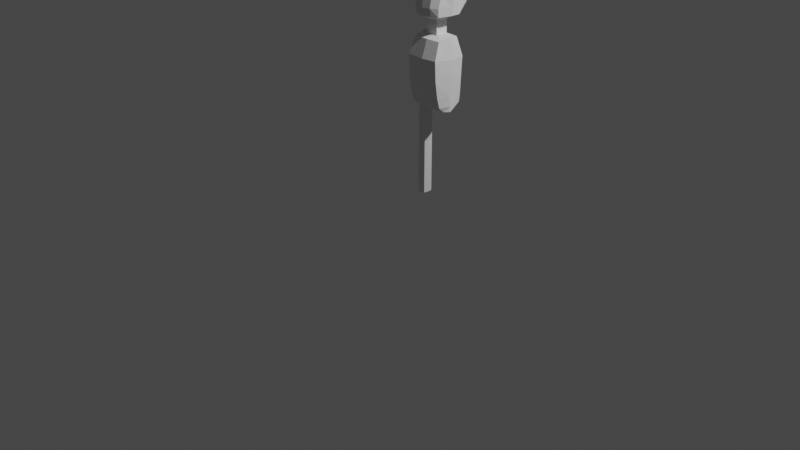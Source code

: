 # Source: Player-1.blend  (saved by Blender 2.90.8; exported with 4.5.12 LTS)
import bpy
from mathutils import Matrix  # noqa: F401  (used for matrix-valued properties, if any)

bpy.ops.wm.read_factory_settings(use_empty=True)
scene = bpy.context.scene
scene.name = 'Scene'

# ---- collections
col_collection = bpy.data.collections.new('Collection'); scene.collection.children.link(col_collection)
col_collection_1 = bpy.data.collections.new('Collection 1'); col_collection.children.link(col_collection_1)

# ---- world
world_world = bpy.data.worlds.new('World'); scene.world = world_world
world_world.use_nodes = True; world_world.node_tree.nodes.clear()
_N = world_world.node_tree.nodes; _L = world_world.node_tree.links
n0 = _N.new('ShaderNodeOutputWorld'); n0.name = 'World Output'; n0.location = (300, 300)
n1 = _N.new('ShaderNodeBackground'); n1.name = 'Background'; n1.location = (10, 300)
n1.inputs[0].default_value = (0.05088, 0.05088, 0.05088, 1.0)
_L.new(n1.outputs[0], n0.inputs[0])
n0.is_active_output = True
world_world.color = (0.05088, 0.05088, 0.05088)
world_world.use_sun_shadow = False
world_world.sun_shadow_jitter_overblur = 0.0

# ---- cameras
cam_camera = bpy.data.cameras.new('Camera')
cam_camera.clip_end = 100.0
cam_camera.ortho_scale = 7.314

# ---- lights
light_light = bpy.data.lights.new('Light', 'POINT')
light_light.transmission_factor = 0.0
light_light.energy = 1000.0
light_light.shadow_soft_size = 0.1
light_light.shadow_maximum_resolution = 0.006
light_light.use_absolute_resolution = True

# ---- meshes
me_cube_002 = bpy.data.meshes.new('Cube.002')
me_cube_002.from_pydata([(-0.04681, -0.1252, -0.1857), (-0.04681, -0.05114, 0.1), (-0.04681, 0.1405, -0.1525), (-0.04681, 0.06498, 0.1), (0.112, -0.1252, -0.1857), (0.112, -0.05114, 0.1), (0.112, 0.1391, -0.1525), (0.112, 0.06498, 0.1), (-0.04681, -0.1, 0.007762), (-0.04681, 0.1291, -0.006227), (0.112, 0.1293, -0.006227), (0.112, -0.1, 0.007762), (0.04161, 0.1391, -0.1525), (0.04161, 0.05987, 0.1), (0.04161, -0.1412, -0.1857), (0.04161, -0.06713, 0.1), (0.04161, -0.116, 0.007762), (0.04161, 0.1291, -0.006227), (-0.06109, 0.0, -0.1542), (-0.06109, 0.0, 0.1), (0.1263, 0.0, -0.1542), (0.1263, 0.0, 0.1109), (0.1263, 0.0, 0.007762), (-0.06109, 0.0, 0.007762), (0.04161, 0.0, 0.1168), (-0.04684, -0.1145, -1.225), (0.04158, -0.1305, -1.225), (0.112, -0.1145, -1.225)], [(26, 27), (25, 26)], [(23, 19, 3, 9), (17, 13, 7, 10), (22, 21, 5, 11), (16, 15, 1, 8), (24, 19, 1, 15), (14, 16, 8, 0), (20, 22, 11, 4), (12, 17, 10, 6), (18, 23, 9, 2), (2, 9, 17, 12), (4, 11, 16, 14), (21, 24, 15, 5), (11, 5, 15, 16), (9, 3, 13, 17), (7, 13, 24, 21), (0, 8, 23, 18), (6, 10, 22, 20), (13, 3, 19, 24), (10, 7, 21, 22), (8, 1, 19, 23), (3, 13, 7), (14, 0, 18), (20, 14, 18), (18, 12, 20), (20, 4, 14), (12, 18, 2), (12, 6, 20)])
_uv = me_cube_002.uv_layers.new(name='UVMap')
_uv.uv.foreach_set('vector', [0.5097, 0.125, 0.625, 0.125, 0.625, 0.25, 0.5097, 0.25, 0.5097, 0.375, 0.625, 0.375, 0.625, 0.5, 0.5097, 0.5, 0.5097, 0.625, 0.625, 0.625, 0.625, 0.75, 0.5097, 0.75, 0.5097, 0.875, 0.625, 0.875, 0.625, 1.0, 0.5097, 1.0, 0.75, 0.625, 0.875, 0.625, 0.875, 0.75, 0.75, 0.75, 0.375, 0.875, 0.5097, 0.875, 0.5097, 1.0, 0.375, 1.0, 0.375, 0.625, 0.5097, 0.625, 0.5097, 0.75, 0.375, 0.75, 0.375, 0.375, 0.5097, 0.375, 0.5097, 0.5, 0.375, 0.5, 0.375, 0.125, 0.5097, 0.125, 0.5097, 0.25, 0.375, 0.25, 0.375, 0.25, 0.5097, 0.25, 0.5097, 0.375, 0.375, 0.375, 0.375, 0.75, 0.5097, 0.75, 0.5097, 0.875, 0.375, 0.875, 0.625, 0.625, 0.75, 0.625, 0.75, 0.75, 0.625, 0.75, 0.5097, 0.75, 0.625, 0.75, 0.625, 0.875, 0.5097, 0.875, 0.5097, 0.25, 0.625, 0.25, 0.625, 0.375, 0.5097, 0.375, 0.625, 0.5, 0.75, 0.5, 0.75, 0.625, 0.625, 0.625, 0.375, 0.0, 0.5097, 0.0, 0.5097, 0.125, 0.375, 0.125, 0.375, 0.5, 0.5097, 0.5, 0.5097, 0.625, 0.375, 0.625, 0.75, 0.5, 0.875, 0.5, 0.875, 0.625, 0.75, 0.625, 0.5097, 0.5, 0.625, 0.5, 0.625, 0.625, 0.5097, 0.625, 0.5097, 0.0, 0.625, 0.0, 0.625, 0.125, 0.5097, 0.125, 0.625, 0.25, 0.625, 0.375, 0.625, 0.5, 0.0, 0.0, 0.0, 0.0, 0.0, 0.0, 0.0, 0.0, 0.0, 0.0, 0.0, 0.0, 0.0, 0.0, 0.0, 0.0, 0.0, 0.0, 0.0, 0.0, 0.0, 0.0, 0.0, 0.0, 0.0, 0.0, 0.0, 0.0, 0.0, 0.0, 0.0, 0.0, 0.0, 0.0, 0.0, 0.0])
me_cube_002.use_remesh_fix_poles = True
me_cube_002.use_remesh_preserve_attributes = False
me_cube_002.use_mirror_vertex_groups = False
me_cube_002.update()
me_cube_003 = bpy.data.meshes.new('Cube.003')
me_cube_003.from_pydata([(-0.04681, -0.1, -0.1), (-0.04681, -0.1, 0.1), (-0.04681, 0.112, -0.1), (-0.04681, 0.1, 0.1), (0.1, -0.1, -0.1), (0.1, -0.1, 0.1), (0.1, 0.1, -0.1), (0.1, 0.1, 0.1), (-0.04681, -0.1, 0.007762), (-0.04681, 0.112, 0.007762), (0.1, 0.1, 0.007762), (0.1, -0.1, 0.007762), (0.02659, 0.1, -0.1), (0.02659, 0.112, 0.1), (0.02659, -0.116, -0.1), (0.02659, -0.116, 0.1), (0.02659, -0.116, 0.007762), (0.02659, 0.112, 0.007762), (-0.06109, 0.0, -0.1), (-0.06109, 0.0, 0.1), (0.1143, 0.0, -0.1), (0.1143, 0.0, 0.1), (0.1143, 0.0, 0.007762), (-0.06109, 0.0, 0.007762), (0.02659, 0.0, 0.1168), (0.02659, 0.0, -0.115)], [], [(23, 19, 3, 9), (17, 13, 7, 10), (22, 21, 5, 11), (16, 15, 1, 8), (25, 20, 4, 14), (24, 19, 1, 15), (14, 16, 8, 0), (20, 22, 11, 4), (12, 17, 10, 6), (18, 23, 9, 2), (2, 9, 17, 12), (4, 11, 16, 14), (21, 24, 15, 5), (18, 25, 14, 0), (11, 5, 15, 16), (9, 3, 13, 17), (2, 12, 25, 18), (7, 13, 24, 21), (0, 8, 23, 18), (6, 10, 22, 20), (13, 3, 19, 24), (12, 6, 20, 25), (10, 7, 21, 22), (8, 1, 19, 23)])
_uv = me_cube_003.uv_layers.new(name='UVMap')
_uv.uv.foreach_set('vector', [0.5097, 0.125, 0.625, 0.125, 0.625, 0.25, 0.5097, 0.25, 0.5097, 0.375, 0.625, 0.375, 0.625, 0.5, 0.5097, 0.5, 0.5097, 0.625, 0.625, 0.625, 0.625, 0.75, 0.5097, 0.75, 0.5097, 0.875, 0.625, 0.875, 0.625, 1.0, 0.5097, 1.0, 0.25, 0.625, 0.375, 0.625, 0.375, 0.75, 0.25, 0.75, 0.75, 0.625, 0.875, 0.625, 0.875, 0.75, 0.75, 0.75, 0.375, 0.875, 0.5097, 0.875, 0.5097, 1.0, 0.375, 1.0, 0.375, 0.625, 0.5097, 0.625, 0.5097, 0.75, 0.375, 0.75, 0.375, 0.375, 0.5097, 0.375, 0.5097, 0.5, 0.375, 0.5, 0.375, 0.125, 0.5097, 0.125, 0.5097, 0.25, 0.375, 0.25, 0.375, 0.25, 0.5097, 0.25, 0.5097, 0.375, 0.375, 0.375, 0.375, 0.75, 0.5097, 0.75, 0.5097, 0.875, 0.375, 0.875, 0.625, 0.625, 0.75, 0.625, 0.75, 0.75, 0.625, 0.75, 0.125, 0.625, 0.25, 0.625, 0.25, 0.75, 0.125, 0.75, 0.5097, 0.75, 0.625, 0.75, 0.625, 0.875, 0.5097, 0.875, 0.5097, 0.25, 0.625, 0.25, 0.625, 0.375, 0.5097, 0.375, 0.125, 0.5, 0.25, 0.5, 0.25, 0.625, 0.125, 0.625, 0.625, 0.5, 0.75, 0.5, 0.75, 0.625, 0.625, 0.625, 0.375, 0.0, 0.5097, 0.0, 0.5097, 0.125, 0.375, 0.125, 0.375, 0.5, 0.5097, 0.5, 0.5097, 0.625, 0.375, 0.625, 0.75, 0.5, 0.875, 0.5, 0.875, 0.625, 0.75, 0.625, 0.25, 0.5, 0.375, 0.5, 0.375, 0.625, 0.25, 0.625, 0.5097, 0.5, 0.625, 0.5, 0.625, 0.625, 0.5097, 0.625, 0.5097, 0.0, 0.625, 0.0, 0.625, 0.125, 0.5097, 0.125])
me_cube_003.use_remesh_fix_poles = True
me_cube_003.use_remesh_preserve_attributes = False
me_cube_003.use_mirror_vertex_groups = False
me_cube_003.update()
me_cube_004 = bpy.data.meshes.new('Cube.004')
me_cube_004.from_pydata([(-0.04681, -0.1, -0.1), (-0.04681, -0.1, 0.1), (-0.04681, 0.112, -0.1), (-0.04681, 0.1, 0.1), (0.1, -0.1, -0.1), (0.1, -0.1, 0.1), (0.1, 0.1, -0.1), (0.1, 0.1, 0.1), (-0.04681, -0.1, 0.007762), (-0.04681, 0.112, 0.007762), (0.1, 0.1, 0.007762), (0.1, -0.1, 0.007762), (0.02659, 0.1, -0.1), (0.02659, 0.112, 0.1), (0.02659, -0.116, -0.1), (0.02659, -0.116, 0.1), (0.02659, -0.116, 0.007762), (0.02659, 0.112, 0.007762), (-0.06109, 0.0, -0.1), (-0.06109, 0.0, 0.1), (0.1143, 0.0, -0.1), (0.1143, 0.0, 0.1), (0.1143, 0.0, 0.007762), (-0.06109, 0.0, 0.007762), (0.02659, 0.0, 0.1168), (0.02659, 0.0, -0.115)], [], [(23, 19, 3, 9), (17, 13, 7, 10), (22, 21, 5, 11), (16, 15, 1, 8), (25, 20, 4, 14), (24, 19, 1, 15), (14, 16, 8, 0), (20, 22, 11, 4), (12, 17, 10, 6), (18, 23, 9, 2), (2, 9, 17, 12), (4, 11, 16, 14), (21, 24, 15, 5), (18, 25, 14, 0), (11, 5, 15, 16), (9, 3, 13, 17), (2, 12, 25, 18), (7, 13, 24, 21), (0, 8, 23, 18), (6, 10, 22, 20), (13, 3, 19, 24), (12, 6, 20, 25), (10, 7, 21, 22), (8, 1, 19, 23)])
_uv = me_cube_004.uv_layers.new(name='UVMap')
_uv.uv.foreach_set('vector', [0.5097, 0.125, 0.625, 0.125, 0.625, 0.25, 0.5097, 0.25, 0.5097, 0.375, 0.625, 0.375, 0.625, 0.5, 0.5097, 0.5, 0.5097, 0.625, 0.625, 0.625, 0.625, 0.75, 0.5097, 0.75, 0.5097, 0.875, 0.625, 0.875, 0.625, 1.0, 0.5097, 1.0, 0.25, 0.625, 0.375, 0.625, 0.375, 0.75, 0.25, 0.75, 0.75, 0.625, 0.875, 0.625, 0.875, 0.75, 0.75, 0.75, 0.375, 0.875, 0.5097, 0.875, 0.5097, 1.0, 0.375, 1.0, 0.375, 0.625, 0.5097, 0.625, 0.5097, 0.75, 0.375, 0.75, 0.375, 0.375, 0.5097, 0.375, 0.5097, 0.5, 0.375, 0.5, 0.375, 0.125, 0.5097, 0.125, 0.5097, 0.25, 0.375, 0.25, 0.375, 0.25, 0.5097, 0.25, 0.5097, 0.375, 0.375, 0.375, 0.375, 0.75, 0.5097, 0.75, 0.5097, 0.875, 0.375, 0.875, 0.625, 0.625, 0.75, 0.625, 0.75, 0.75, 0.625, 0.75, 0.125, 0.625, 0.25, 0.625, 0.25, 0.75, 0.125, 0.75, 0.5097, 0.75, 0.625, 0.75, 0.625, 0.875, 0.5097, 0.875, 0.5097, 0.25, 0.625, 0.25, 0.625, 0.375, 0.5097, 0.375, 0.125, 0.5, 0.25, 0.5, 0.25, 0.625, 0.125, 0.625, 0.625, 0.5, 0.75, 0.5, 0.75, 0.625, 0.625, 0.625, 0.375, 0.0, 0.5097, 0.0, 0.5097, 0.125, 0.375, 0.125, 0.375, 0.5, 0.5097, 0.5, 0.5097, 0.625, 0.375, 0.625, 0.75, 0.5, 0.875, 0.5, 0.875, 0.625, 0.75, 0.625, 0.25, 0.5, 0.375, 0.5, 0.375, 0.625, 0.25, 0.625, 0.5097, 0.5, 0.625, 0.5, 0.625, 0.625, 0.5097, 0.625, 0.5097, 0.0, 0.625, 0.0, 0.625, 0.125, 0.5097, 0.125])
me_cube_004.use_remesh_fix_poles = True
me_cube_004.use_remesh_preserve_attributes = False
me_cube_004.use_mirror_vertex_groups = False
me_cube_004.update()
me_cube_005 = bpy.data.meshes.new('Cube.005')
me_cube_005.from_pydata([(-0.04681, -0.1252, -0.1857), (-0.04681, 0.1405, -0.1525), (0.112, -0.1252, -0.1857), (0.112, 0.1391, -0.1525), (0.04161, 0.1391, -0.1525), (0.04161, -0.1412, -0.1857), (-0.06109, 0.0, -0.1542), (0.1263, 0.0, -0.1542), (-0.0611, 0.008387, -0.4674), (-0.04682, -0.1478, -0.4989), (0.0416, 0.1475, -0.4657), (-0.04682, 0.1489, -0.4657), (0.1263, 0.008387, -0.4674), (0.112, 0.1475, -0.4657), (0.0416, -0.1638, -0.4989), (0.112, -0.1478, -0.4989)], [], [(4, 3, 13, 10), (0, 6, 8, 9), (5, 0, 9, 14), (1, 4, 10, 11), (3, 7, 12, 13), (7, 2, 15, 12), (6, 1, 11, 8), (2, 5, 14, 15), (9, 8, 14), (14, 8, 12), (15, 14, 12), (11, 10, 8), (2, 7, 5), (10, 13, 12), (10, 12, 8), (5, 7, 6), (0, 5, 6), (3, 4, 7), (4, 1, 6), (4, 6, 7)])
_uv = me_cube_005.uv_layers.new(name='UVMap')
_uv.uv.foreach_set('vector', [0.375, 0.375, 0.375, 0.5, 0.375, 0.5, 0.375, 0.375, 0.375, 0.0, 0.375, 0.125, 0.375, 0.125, 0.375, 0.0, 0.375, 0.875, 0.375, 1.0, 0.375, 1.0, 0.375, 0.875, 0.375, 0.25, 0.375, 0.375, 0.375, 0.375, 0.375, 0.25, 0.375, 0.5, 0.375, 0.625, 0.375, 0.625, 0.375, 0.5, 0.375, 0.625, 0.375, 0.75, 0.375, 0.75, 0.375, 0.625, 0.375, 0.125, 0.375, 0.25, 0.375, 0.25, 0.375, 0.125, 0.375, 0.75, 0.375, 0.875, 0.375, 0.875, 0.375, 0.75, 0.0, 0.0, 0.0, 0.0, 0.0, 0.0, 0.0, 0.0, 0.0, 0.0, 0.0, 0.0, 0.0, 0.0, 0.0, 0.0, 0.0, 0.0, 0.0, 0.0, 0.0, 0.0, 0.0, 0.0, 0.0, 0.0, 0.0, 0.0, 0.0, 0.0, 0.0, 0.0, 0.0, 0.0, 0.0, 0.0, 0.0, 0.0, 0.0, 0.0, 0.0, 0.0, 0.0, 0.0, 0.0, 0.0, 0.0, 0.0, 0.0, 0.0, 0.0, 0.0, 0.0, 0.0, 0.0, 0.0, 0.0, 0.0, 0.0, 0.0, 0.0, 0.0, 0.0, 0.0, 0.0, 0.0, 0.0, 0.0, 0.0, 0.0, 0.0, 0.0])
me_cube_005.use_remesh_fix_poles = True
me_cube_005.use_remesh_preserve_attributes = False
me_cube_005.use_mirror_vertex_groups = False
me_cube_005.update()
me_cube_006 = bpy.data.meshes.new('Cube.006')
me_cube_006.from_pydata([(-0.06111, 0.01842, -0.8421), (-0.0611, 0.008387, -0.4674), (-0.04682, -0.1478, -0.4989), (0.0416, 0.1475, -0.4657), (-0.04682, 0.1489, -0.4657), (0.1263, 0.008387, -0.4674), (0.112, 0.1475, -0.4657), (0.0416, -0.1638, -0.4989), (0.112, -0.1478, -0.4989), (-0.04683, -0.1565, -0.8736), (0.04159, 0.1575, -0.8403), (-0.04683, 0.1589, -0.8403), (0.1263, 0.01842, -0.8421), (0.112, 0.1575, -0.8403), (0.04159, -0.1725, -0.8736), (0.112, -0.1565, -0.8736)], [], [(2, 1, 0, 9), (6, 5, 12, 13), (3, 6, 13, 10), (5, 8, 15, 12), (1, 4, 11, 0), (7, 2, 9, 14), (8, 7, 14, 15), (4, 3, 10, 11), (9, 0, 14), (14, 0, 12), (15, 14, 12), (11, 10, 0), (10, 13, 12), (10, 12, 0), (7, 8, 5), (1, 7, 5), (5, 3, 1), (1, 2, 7), (3, 5, 6), (3, 4, 1)])
_uv = me_cube_006.uv_layers.new(name='UVMap')
_uv.uv.foreach_set('vector', [0.375, 0.0, 0.375, 0.125, 0.375, 0.125, 0.375, 0.0, 0.375, 0.5, 0.375, 0.625, 0.375, 0.625, 0.375, 0.5, 0.375, 0.375, 0.375, 0.5, 0.375, 0.5, 0.375, 0.375, 0.375, 0.625, 0.375, 0.75, 0.375, 0.75, 0.375, 0.625, 0.375, 0.125, 0.375, 0.25, 0.375, 0.25, 0.375, 0.125, 0.375, 0.875, 0.375, 1.0, 0.375, 1.0, 0.375, 0.875, 0.375, 0.75, 0.375, 0.875, 0.375, 0.875, 0.375, 0.75, 0.375, 0.25, 0.375, 0.375, 0.375, 0.375, 0.375, 0.25, 0.0, 0.0, 0.0, 0.0, 0.0, 0.0, 0.0, 0.0, 0.0, 0.0, 0.0, 0.0, 0.0, 0.0, 0.0, 0.0, 0.0, 0.0, 0.0, 0.0, 0.0, 0.0, 0.0, 0.0, 0.0, 0.0, 0.0, 0.0, 0.0, 0.0, 0.0, 0.0, 0.0, 0.0, 0.0, 0.0, 0.0, 0.0, 0.0, 0.0, 0.0, 0.0, 0.0, 0.0, 0.0, 0.0, 0.0, 0.0, 0.0, 0.0, 0.0, 0.0, 0.0, 0.0, 0.0, 0.0, 0.0, 0.0, 0.0, 0.0, 0.0, 0.0, 0.0, 0.0, 0.0, 0.0, 0.0, 0.0, 0.0, 0.0, 0.0, 0.0])
me_cube_006.use_remesh_fix_poles = True
me_cube_006.use_remesh_preserve_attributes = False
me_cube_006.use_mirror_vertex_groups = False
me_cube_006.update()
me_cube_007 = bpy.data.meshes.new('Cube.007')
me_cube_007.from_pydata([(-0.06111, 0.01842, -0.8421), (-0.0483, 0.02038, -1.242), (-0.04683, -0.1565, -0.8736), (0.04159, 0.1575, -0.8403), (-0.04683, 0.1589, -0.8403), (0.1263, 0.01842, -0.8421), (0.112, 0.1575, -0.8403), (0.04159, -0.1725, -0.8736), (0.112, -0.1565, -0.8736), (-0.03718, -0.1035, -1.189), (0.03982, 0.1001, -1.221), (-0.03718, 0.1004, -1.209), (0.1152, 0.02024, -1.242), (0.1047, 0.09939, -1.209), (0.03982, -0.116, -1.198), (0.1047, -0.1035, -1.189), (0.03982, 0.0196, -1.287)], [], [(5, 8, 15, 12), (4, 3, 10, 11), (8, 7, 14, 15), (7, 2, 9, 14), (16, 12, 15, 14), (1, 16, 14, 9), (11, 10, 16, 1), (10, 13, 12, 16), (3, 6, 13, 10), (6, 5, 12, 13), (2, 0, 1, 9), (0, 4, 11, 1), (7, 8, 5), (0, 7, 5), (5, 3, 0), (0, 2, 7), (3, 5, 6), (3, 4, 0)])
_uv = me_cube_007.uv_layers.new(name='UVMap')
_uv.uv.foreach_set('vector', [0.375, 0.625, 0.375, 0.75, 0.375, 0.75, 0.375, 0.625, 0.375, 0.25, 0.375, 0.375, 0.375, 0.375, 0.375, 0.25, 0.375, 0.75, 0.375, 0.875, 0.375, 0.875, 0.375, 0.75, 0.375, 0.875, 0.375, 1.0, 0.375, 1.0, 0.375, 0.875, 0.25, 0.625, 0.375, 0.625, 0.375, 0.75, 0.25, 0.75, 0.125, 0.625, 0.25, 0.625, 0.25, 0.75, 0.125, 0.75, 0.125, 0.5, 0.25, 0.5, 0.25, 0.625, 0.125, 0.625, 0.25, 0.5, 0.375, 0.5, 0.375, 0.625, 0.25, 0.625, 0.375, 0.375, 0.375, 0.5, 0.375, 0.5, 0.375, 0.375, 0.375, 0.5, 0.375, 0.625, 0.375, 0.625, 0.375, 0.5, 0.375, 0.0, 0.375, 0.125, 0.375, 0.125, 0.375, 0.0, 0.375, 0.125, 0.375, 0.25, 0.375, 0.25, 0.375, 0.125, 0.0, 0.0, 0.0, 0.0, 0.0, 0.0, 0.0, 0.0, 0.0, 0.0, 0.0, 0.0, 0.0, 0.0, 0.0, 0.0, 0.0, 0.0, 0.0, 0.0, 0.0, 0.0, 0.0, 0.0, 0.0, 0.0, 0.0, 0.0, 0.0, 0.0, 0.0, 0.0, 0.0, 0.0, 0.0, 0.0])
me_cube_007.use_remesh_fix_poles = True
me_cube_007.use_remesh_preserve_attributes = False
me_cube_007.use_mirror_vertex_groups = False
me_cube_007.update()
me_cube_010 = bpy.data.meshes.new('Cube.010')
me_cube_010.from_pydata([(-0.1, -0.1, -0.1), (-0.1, -0.1, 0.1), (-0.1, 0.1, -0.1), (-0.1, 0.1, 0.1), (0.1, -0.1, -0.1), (0.1, -0.1, 0.1), (0.1, 0.1, -0.1), (0.1, 0.1, 0.1)], [], [(0, 1, 3, 2), (2, 3, 7, 6), (6, 7, 5, 4), (4, 5, 1, 0), (2, 6, 4, 0), (7, 3, 1, 5)])
_uv = me_cube_010.uv_layers.new(name='UVMap')
_uv.uv.foreach_set('vector', [0.375, 0.0, 0.625, 0.0, 0.625, 0.25, 0.375, 0.25, 0.375, 0.25, 0.625, 0.25, 0.625, 0.5, 0.375, 0.5, 0.375, 0.5, 0.625, 0.5, 0.625, 0.75, 0.375, 0.75, 0.375, 0.75, 0.625, 0.75, 0.625, 1.0, 0.375, 1.0, 0.125, 0.5, 0.375, 0.5, 0.375, 0.75, 0.125, 0.75, 0.625, 0.5, 0.875, 0.5, 0.875, 0.75, 0.625, 0.75])
me_cube_010.use_remesh_fix_poles = True
me_cube_010.use_remesh_preserve_attributes = False
me_cube_010.use_mirror_vertex_groups = False
me_cube_010.update()
me_sphere = bpy.data.meshes.new('Sphere')
me_sphere.from_pydata([(0.0, 0.5434, 0.3369), (-1.976e-17, 0.7157, 0.00148), (-2.451e-17, 0.4569, -0.2695), (-1.976e-17, 0.2475, -0.3207), (0.1001, 0.5131, 0.3369), (0.1575, 0.5462, 0.2745), (0.1835, 0.6496, 0.1597), (0.1736, 0.6761, 0.00148), (0.1603, 0.6014, -0.1546), (0.1523, 0.4289, -0.2695), (0.06642, 0.2324, -0.3207), (0.1804, 0.4283, 0.3369), (0.2839, 0.4423, 0.2745), (0.3205, 0.5139, 0.1597), (0.3127, 0.5651, 0.00148), (0.2889, 0.4989, -0.1546), (0.2744, 0.3504, -0.2695), (0.1197, 0.1899, -0.3207), (0.225, 0.3058, 0.3369), (0.354, 0.2922, 0.2745), (0.3965, 0.3177, 0.1597), (0.39, 0.4047, 0.00148), (0.3603, 0.3507, -0.1546), (0.3421, 0.237, -0.2695), (0.1492, 0.1285, -0.3207), (0.225, -0.00254, 0.3369), (0.354, 0.01114, 0.2745), (0.3965, -0.01441, 0.1597), (0.39, 0.005459, 0.00148), (0.3603, 0.01223, -0.1546), (0.3421, 0.03153, -0.2695), (0.1492, 0.0604, -0.3429), (0.1804, -0.125, 0.3369), (0.2839, -0.1664, 0.2745), (0.3205, -0.2106, 0.1597), (0.3127, -0.2718, 0.00148), (0.2889, -0.3149, -0.1546), (0.2744, -0.2982, -0.2695), (0.1197, -0.1775, -0.3177), (0.1001, -0.2098, 0.3369), (0.1575, -0.2703, 0.2745), (0.1835, -0.3464, 0.1597), (0.1736, -0.3828, 0.00148), (0.1603, -0.4175, -0.1546), (0.1523, -0.3766, -0.2695), (0.06642, -0.22, -0.3177), (-3.951e-08, -0.2401, 0.3369), (-1.09e-07, -0.3074, 0.2745), (0.01271, -0.3948, 0.1597), (-4.111e-08, -0.4224, 0.00148), (-1.007e-07, -0.4541, -0.1546), (-9.722e-08, -0.4047, -0.2695), (-2.621e-08, -0.2351, -0.3177), (-0.1001, -0.2098, 0.3369), (-0.1575, -0.2703, 0.2745), (-0.1581, -0.3464, 0.1597), (-0.1736, -0.3828, 0.00148), (-0.1603, -0.4175, -0.1546), (-0.1523, -0.3766, -0.2695), (-0.06642, -0.22, -0.3177), (-0.1804, -0.125, 0.3369), (-0.2839, -0.1664, 0.2745), (-0.295, -0.2106, 0.1597), (-0.3127, -0.2718, 0.00148), (-0.2889, -0.3149, -0.1546), (-0.2744, -0.2982, -0.2695), (-0.1197, -0.1775, -0.3177), (-1.976e-17, 0.09447, -0.3734), (-0.225, -0.00254, 0.3369), (-0.354, 0.01114, 0.2745), (-0.3711, -0.01441, 0.1597), (-0.39, 0.005459, 0.00148), (-0.3603, 0.01223, -0.1546), (-0.3421, 0.03153, -0.2695), (-0.1492, 0.0604, -0.3429), (-0.225, 0.3058, 0.3369), (-0.354, 0.2922, 0.2745), (-0.3711, 0.3177, 0.1597), (-0.39, 0.4047, 0.00148), (-0.3603, 0.3507, -0.1546), (-0.3421, 0.237, -0.2695), (-0.1492, 0.1285, -0.3207), (-0.1804, 0.4283, 0.3369), (-0.2839, 0.4423, 0.2745), (-0.295, 0.5139, 0.1597), (-0.3127, 0.5651, 0.00148), (-0.2889, 0.4989, -0.1546), (-0.2744, 0.3504, -0.2695), (-0.1197, 0.1899, -0.3207), (-0.1001, 0.5131, 0.3369), (-0.1575, 0.5462, 0.2745), (-0.1581, 0.6496, 0.1597), (-0.1736, 0.6761, 0.00148), (-0.1603, 0.6014, -0.1546), (-0.1523, 0.4289, -0.2695), (-0.06642, 0.2324, -0.3207), (-7.105e-15, 0.09447, 0.3775), (1.492e-07, 0.5833, 0.2745), (0.01271, 0.6981, 0.1597), (1.377e-07, 0.638, -0.1546), (0.1835, 0.6496, 0.1597), (0.3205, 0.5139, 0.1597), (0.3965, 0.3177, 0.1597), (0.3965, -0.01441, 0.1597), (0.3205, -0.2106, 0.1597), (0.1835, -0.3464, 0.1597), (0.01271, -0.3948, 0.1597), (-0.1581, -0.3464, 0.1597), (-0.295, -0.2106, 0.1597), (-0.3711, -0.01441, 0.1597), (-0.3711, 0.3177, 0.1597), (-0.295, 0.5139, 0.1597), (-0.1581, 0.6496, 0.1597), (0.01271, 0.6981, 0.1597)], [(101, 100), (102, 101), (102, 103), (104, 103), (105, 104), (105, 106), (106, 107), (108, 107), (109, 108), (109, 110), (110, 111), (112, 111), (113, 112), (113, 100)], [(2, 99, 8, 9), (1, 98, 6, 7), (97, 0, 4, 5), (3, 2, 9, 10), (99, 1, 7, 8), (98, 97, 5, 6), (0, 96, 4), (67, 3, 10), (10, 9, 16, 17), (8, 7, 14, 15), (6, 5, 12, 13), (4, 96, 11), (67, 10, 17), (9, 8, 15, 16), (7, 6, 13, 14), (5, 4, 11, 12), (13, 12, 19, 20), (11, 96, 18), (67, 17, 24), (16, 15, 22, 23), (14, 13, 20, 21), (12, 11, 18, 19), (17, 16, 23, 24), (15, 14, 21, 22), (67, 24, 31), (23, 22, 29, 30), (21, 20, 27, 28), (19, 18, 25, 26), (24, 23, 30, 31), (22, 21, 28, 29), (20, 19, 26, 27), (18, 96, 25), (26, 25, 32, 33), (31, 30, 37, 38), (29, 28, 35, 36), (27, 26, 33, 34), (25, 96, 32), (67, 31, 38), (30, 29, 36, 37), (28, 27, 34, 35), (38, 37, 44, 45), (36, 35, 42, 43), (34, 33, 40, 41), (32, 96, 39), (67, 38, 45), (37, 36, 43, 44), (35, 34, 41, 42), (33, 32, 39, 40), (39, 96, 46), (67, 45, 52), (44, 43, 50, 51), (42, 41, 48, 49), (40, 39, 46, 47), (45, 44, 51, 52), (43, 42, 49, 50), (41, 40, 47, 48), (51, 50, 57, 58), (49, 48, 55, 56), (47, 46, 53, 54), (52, 51, 58, 59), (50, 49, 56, 57), (48, 47, 54, 55), (46, 96, 53), (67, 52, 59), (59, 58, 65, 66), (57, 56, 63, 64), (55, 54, 61, 62), (53, 96, 60), (67, 59, 66), (58, 57, 64, 65), (56, 55, 62, 63), (54, 53, 60, 61), (64, 63, 71, 72), (62, 61, 69, 70), (60, 96, 68), (67, 66, 74), (65, 64, 72, 73), (63, 62, 70, 71), (61, 60, 68, 69), (66, 65, 73, 74), (67, 74, 81), (73, 72, 79, 80), (71, 70, 77, 78), (69, 68, 75, 76), (74, 73, 80, 81), (72, 71, 78, 79), (70, 69, 76, 77), (68, 96, 75), (78, 77, 84, 85), (76, 75, 82, 83), (81, 80, 87, 88), (79, 78, 85, 86), (77, 76, 83, 84), (75, 96, 82), (67, 81, 88), (80, 79, 86, 87), (88, 87, 94, 95), (86, 85, 92, 93), (84, 83, 90, 91), (82, 96, 89), (67, 88, 95), (87, 86, 93, 94), (85, 84, 91, 92), (83, 82, 89, 90), (91, 90, 97, 98), (89, 96, 0), (67, 95, 3), (94, 93, 99, 2), (92, 91, 98, 1), (90, 89, 0, 97), (95, 94, 2, 3), (93, 92, 1, 99)])
_uv = me_sphere.uv_layers.new(name='UVMap')
_uv.uv.foreach_set('vector', [0.7143, 0.25, 0.7143, 0.375, 0.6429, 0.375, 0.6429, 0.25, 0.7143, 0.5, 0.7143, 0.625, 0.6429, 0.625, 0.6429, 0.5, 0.7143, 0.75, 0.7143, 0.875, 0.6429, 0.875, 0.6429, 0.75, 0.7143, 0.125, 0.7143, 0.25, 0.6429, 0.25, 0.6429, 0.125, 0.7143, 0.375, 0.7143, 0.5, 0.6429, 0.5, 0.6429, 0.375, 0.7143, 0.625, 0.7143, 0.75, 0.6429, 0.75, 0.6429, 0.625, 0.7143, 0.875, 0.6786, 1.0, 0.6429, 0.875, 0.6786, 0.0, 0.7143, 0.125, 0.6429, 0.125, 0.6429, 0.125, 0.6429, 0.25, 0.5714, 0.25, 0.5714, 0.125, 0.6429, 0.375, 0.6429, 0.5, 0.5714, 0.5, 0.5714, 0.375, 0.6429, 0.625, 0.6429, 0.75, 0.5714, 0.75, 0.5714, 0.625, 0.6429, 0.875, 0.6071, 1.0, 0.5714, 0.875, 0.6071, 0.0, 0.6429, 0.125, 0.5714, 0.125, 0.6429, 0.25, 0.6429, 0.375, 0.5714, 0.375, 0.5714, 0.25, 0.6429, 0.5, 0.6429, 0.625, 0.5714, 0.625, 0.5714, 0.5, 0.6429, 0.75, 0.6429, 0.875, 0.5714, 0.875, 0.5714, 0.75, 0.5714, 0.625, 0.5714, 0.75, 0.5, 0.75, 0.5, 0.625, 0.5714, 0.875, 0.5357, 1.0, 0.5, 0.875, 0.5357, 0.0, 0.5714, 0.125, 0.5, 0.125, 0.5714, 0.25, 0.5714, 0.375, 0.5, 0.375, 0.5, 0.25, 0.5714, 0.5, 0.5714, 0.625, 0.5, 0.625, 0.5, 0.5, 0.5714, 0.75, 0.5714, 0.875, 0.5, 0.875, 0.5, 0.75, 0.5714, 0.125, 0.5714, 0.25, 0.5, 0.25, 0.5, 0.125, 0.5714, 0.375, 0.5714, 0.5, 0.5, 0.5, 0.5, 0.375, 0.4643, 0.0, 0.5, 0.125, 0.4286, 0.125, 0.5, 0.25, 0.5, 0.375, 0.4286, 0.375, 0.4286, 0.25, 0.5, 0.5, 0.5, 0.625, 0.4286, 0.625, 0.4286, 0.5, 0.5, 0.75, 0.5, 0.875, 0.4286, 0.875, 0.4286, 0.75, 0.5, 0.125, 0.5, 0.25, 0.4286, 0.25, 0.4286, 0.125, 0.5, 0.375, 0.5, 0.5, 0.4286, 0.5, 0.4286, 0.375, 0.5, 0.625, 0.5, 0.75, 0.4286, 0.75, 0.4286, 0.625, 0.5, 0.875, 0.4643, 1.0, 0.4286, 0.875, 0.4286, 0.75, 0.4286, 0.875, 0.3571, 0.875, 0.3571, 0.75, 0.4286, 0.125, 0.4286, 0.25, 0.3571, 0.25, 0.3571, 0.125, 0.4286, 0.375, 0.4286, 0.5, 0.3571, 0.5, 0.3571, 0.375, 0.4286, 0.625, 0.4286, 0.75, 0.3571, 0.75, 0.3571, 0.625, 0.4286, 0.875, 0.3929, 1.0, 0.3571, 0.875, 0.3929, 0.0, 0.4286, 0.125, 0.3571, 0.125, 0.4286, 0.25, 0.4286, 0.375, 0.3571, 0.375, 0.3571, 0.25, 0.4286, 0.5, 0.4286, 0.625, 0.3571, 0.625, 0.3571, 0.5, 0.3571, 0.125, 0.3571, 0.25, 0.2857, 0.25, 0.2857, 0.125, 0.3571, 0.375, 0.3571, 0.5, 0.2857, 0.5, 0.2857, 0.375, 0.3571, 0.625, 0.3571, 0.75, 0.2857, 0.75, 0.2857, 0.625, 0.3571, 0.875, 0.3214, 1.0, 0.2857, 0.875, 0.3214, 0.0, 0.3571, 0.125, 0.2857, 0.125, 0.3571, 0.25, 0.3571, 0.375, 0.2857, 0.375, 0.2857, 0.25, 0.3571, 0.5, 0.3571, 0.625, 0.2857, 0.625, 0.2857, 0.5, 0.3571, 0.75, 0.3571, 0.875, 0.2857, 0.875, 0.2857, 0.75, 0.2857, 0.875, 0.25, 1.0, 0.2143, 0.875, 0.25, 0.0, 0.2857, 0.125, 0.2143, 0.125, 0.2857, 0.25, 0.2857, 0.375, 0.2143, 0.375, 0.2143, 0.25, 0.2857, 0.5, 0.2857, 0.625, 0.2143, 0.625, 0.2143, 0.5, 0.2857, 0.75, 0.2857, 0.875, 0.2143, 0.875, 0.2143, 0.75, 0.2857, 0.125, 0.2857, 0.25, 0.2143, 0.25, 0.2143, 0.125, 0.2857, 0.375, 0.2857, 0.5, 0.2143, 0.5, 0.2143, 0.375, 0.2857, 0.625, 0.2857, 0.75, 0.2143, 0.75, 0.2143, 0.625, 0.2143, 0.25, 0.2143, 0.375, 0.1429, 0.375, 0.1429, 0.25, 0.2143, 0.5, 0.2143, 0.625, 0.1429, 0.625, 0.1429, 0.5, 0.2143, 0.75, 0.2143, 0.875, 0.1429, 0.875, 0.1429, 0.75, 0.2143, 0.125, 0.2143, 0.25, 0.1429, 0.25, 0.1429, 0.125, 0.2143, 0.375, 0.2143, 0.5, 0.1429, 0.5, 0.1429, 0.375, 0.2143, 0.625, 0.2143, 0.75, 0.1429, 0.75, 0.1429, 0.625, 0.2143, 0.875, 0.1786, 1.0, 0.1429, 0.875, 0.1786, 0.0, 0.2143, 0.125, 0.1429, 0.125, 0.1429, 0.125, 0.1429, 0.25, 0.07143, 0.25, 0.07143, 0.125, 0.1429, 0.375, 0.1429, 0.5, 0.07143, 0.5, 0.07143, 0.375, 0.1429, 0.625, 0.1429, 0.75, 0.07143, 0.75, 0.07143, 0.625, 0.1429, 0.875, 0.1071, 1.0, 0.07143, 0.875, 0.1071, 0.0, 0.1429, 0.125, 0.07143, 0.125, 0.1429, 0.25, 0.1429, 0.375, 0.07143, 0.375, 0.07143, 0.25, 0.1429, 0.5, 0.1429, 0.625, 0.07143, 0.625, 0.07143, 0.5, 0.1429, 0.75, 0.1429, 0.875, 0.07143, 0.875, 0.07143, 0.75, 0.07143, 0.375, 0.07143, 0.5, 8.941e-08, 0.5, 2.98e-08, 0.375, 0.07143, 0.625, 0.07143, 0.75, 2.98e-08, 0.75, 2.98e-08, 0.625, 0.07143, 0.875, 0.03571, 1.0, 0.0, 0.875, 0.03571, 0.0, 0.07143, 0.125, 0.0, 0.125, 0.07143, 0.25, 0.07143, 0.375, 2.98e-08, 0.375, 2.98e-08, 0.25, 0.07143, 0.5, 0.07143, 0.625, 2.98e-08, 0.625, 8.941e-08, 0.5, 0.07143, 0.75, 0.07143, 0.875, 0.0, 0.875, 2.98e-08, 0.75, 0.07143, 0.125, 0.07143, 0.25, 2.98e-08, 0.25, 0.0, 0.125, 0.9643, 0.0, 1.0, 0.125, 0.9286, 0.125, 1.0, 0.25, 1.0, 0.375, 0.9286, 0.375, 0.9286, 0.25, 1.0, 0.5, 1.0, 0.625, 0.9286, 0.625, 0.9286, 0.5, 1.0, 0.75, 1.0, 0.875, 0.9286, 0.875, 0.9286, 0.75, 1.0, 0.125, 1.0, 0.25, 0.9286, 0.25, 0.9286, 0.125, 1.0, 0.375, 1.0, 0.5, 0.9286, 0.5, 0.9286, 0.375, 1.0, 0.625, 1.0, 0.75, 0.9286, 0.75, 0.9286, 0.625, 1.0, 0.875, 0.9643, 1.0, 0.9286, 0.875, 0.9286, 0.5, 0.9286, 0.625, 0.8571, 0.625, 0.8571, 0.5, 0.9286, 0.75, 0.9286, 0.875, 0.8571, 0.875, 0.8571, 0.75, 0.9286, 0.125, 0.9286, 0.25, 0.8571, 0.25, 0.8571, 0.125, 0.9286, 0.375, 0.9286, 0.5, 0.8571, 0.5, 0.8571, 0.375, 0.9286, 0.625, 0.9286, 0.75, 0.8571, 0.75, 0.8571, 0.625, 0.9286, 0.875, 0.8929, 1.0, 0.8571, 0.875, 0.8929, 0.0, 0.9286, 0.125, 0.8571, 0.125, 0.9286, 0.25, 0.9286, 0.375, 0.8571, 0.375, 0.8571, 0.25, 0.8571, 0.125, 0.8571, 0.25, 0.7857, 0.25, 0.7857, 0.125, 0.8571, 0.375, 0.8571, 0.5, 0.7857, 0.5, 0.7857, 0.375, 0.8571, 0.625, 0.8571, 0.75, 0.7857, 0.75, 0.7857, 0.625, 0.8571, 0.875, 0.8214, 1.0, 0.7857, 0.875, 0.8214, 0.0, 0.8571, 0.125, 0.7857, 0.125, 0.8571, 0.25, 0.8571, 0.375, 0.7857, 0.375, 0.7857, 0.25, 0.8571, 0.5, 0.8571, 0.625, 0.7857, 0.625, 0.7857, 0.5, 0.8571, 0.75, 0.8571, 0.875, 0.7857, 0.875, 0.7857, 0.75, 0.7857, 0.625, 0.7857, 0.75, 0.7143, 0.75, 0.7143, 0.625, 0.7857, 0.875, 0.75, 1.0, 0.7143, 0.875, 0.75, 0.0, 0.7857, 0.125, 0.7143, 0.125, 0.7857, 0.25, 0.7857, 0.375, 0.7143, 0.375, 0.7143, 0.25, 0.7857, 0.5, 0.7857, 0.625, 0.7143, 0.625, 0.7143, 0.5, 0.7857, 0.75, 0.7857, 0.875, 0.7143, 0.875, 0.7143, 0.75, 0.7857, 0.125, 0.7857, 0.25, 0.7143, 0.25, 0.7143, 0.125, 0.7857, 0.375, 0.7857, 0.5, 0.7143, 0.5, 0.7143, 0.375])
me_sphere.use_remesh_fix_poles = True
me_sphere.use_remesh_preserve_attributes = False
me_sphere.use_mirror_vertex_groups = False
me_sphere.update()

# ---- objects
ob_light = bpy.data.objects.new('Light', light_light)
ob_camera = bpy.data.objects.new('Camera', cam_camera)
ob_empty = bpy.data.objects.new('Empty', None)
ob_empty_001 = bpy.data.objects.new('Empty.001', None)
ob_hip = bpy.data.objects.new('Hip', me_cube_002)
ob_lower_leg = bpy.data.objects.new('Lower-Leg', me_cube_003)
ob_upper_leg = bpy.data.objects.new('Upper-Leg', me_cube_004)
ob_spine_01 = bpy.data.objects.new('Spine-01', me_cube_005)
ob_spine_02 = bpy.data.objects.new('Spine-02', me_cube_006)
ob_spine_03 = bpy.data.objects.new('Spine-03', me_cube_007)
ob_neck = bpy.data.objects.new('Neck', me_cube_010)
ob_head = bpy.data.objects.new('Head', me_sphere)

# ---- transforms, parenting, visibility, modifiers, constraints
ob_light.location = (4.076, 1.005, 5.904)
ob_light.rotation_euler = (0.6503, 0.05522, 1.866)
ob_light.lock_rotations_4d = False
ob_light.empty_display_type = 'ARROWS'
ob_light.color = (0.0, 0.0, 0.0, 0.0)
ob_light.lineart.crease_threshold = 0.0
ob_camera.location = (7.359, -6.926, 4.958)
ob_camera.rotation_euler = (1.109, 0.0, 0.8149)
ob_camera.lock_rotations_4d = False
ob_camera.empty_display_type = 'ARROWS'
ob_camera.color = (0.0, 0.0, 0.0, 0.0)
ob_camera.display_type = 'WIRE'
ob_camera.lineart.crease_threshold = 0.0
ob_empty.location = (4.166, 0.06029, 1.366)
ob_empty.rotation_euler = (1.571, -0.0, 1.571)
ob_empty.empty_display_type = 'IMAGE'
ob_empty.empty_display_size = 5.0
ob_empty.lineart.crease_threshold = 0.0
ob_empty_001.location = (-1.332, 0.02756, 1.325)
ob_empty_001.rotation_euler = (1.571, 0.0, 3.142)
ob_empty_001.empty_display_type = 'IMAGE'
ob_empty_001.empty_display_size = 5.0
ob_empty_001.lineart.crease_threshold = 0.0
ob_hip.location = (0.1484, 0.2668, 1.256)
ob_hip.scale = (2.203, 1.16, -0.5404)
ob_hip.lineart.crease_threshold = 0.0
ob_lower_leg.location = (0.05599, 0.295, 0.5325)
ob_lower_leg.scale = (0.5228, -0.4961, 2.823)
ob_lower_leg.lineart.crease_threshold = 0.0
ob_upper_leg.location = (0.05599, 0.295, 1.009)
ob_upper_leg.scale = (0.5228, -0.4961, 1.972)
ob_upper_leg.lineart.crease_threshold = 0.0
ob_spine_01.location = (0.1484, 0.2668, 1.256)
ob_spine_01.scale = (2.203, 1.16, -0.5404)
ob_spine_01.lineart.crease_threshold = 0.0
ob_spine_02.location = (0.1484, 0.2668, 1.256)
ob_spine_02.scale = (2.203, 1.16, -0.5404)
ob_spine_02.lineart.crease_threshold = 0.0
ob_spine_03.location = (0.1484, 0.2668, 1.256)
ob_spine_03.scale = (2.203, 1.16, -0.5404)
ob_spine_03.lineart.crease_threshold = 0.0
ob_neck.location = (0.2205, 0.282, 2.013)
ob_neck.scale = (0.5887, 0.6581, -0.8498)
ob_neck.lineart.crease_threshold = 0.0
ob_head.location = (0.2328, 0.2712, 2.329)
ob_head.scale = (0.5222, 0.4451, 0.7475)
ob_head.lineart.crease_threshold = 0.0

# ---- collection membership
col_collection.objects.link(ob_light)
col_collection.objects.link(ob_camera)
col_collection.objects.link(ob_empty)
col_collection.objects.link(ob_empty_001)
col_collection.objects.link(ob_hip)
col_collection.objects.link(ob_lower_leg)
col_collection.objects.link(ob_upper_leg)
col_collection.objects.link(ob_spine_01)
col_collection.objects.link(ob_spine_02)
col_collection.objects.link(ob_spine_03)
col_collection.objects.link(ob_neck)
col_collection.objects.link(ob_head)

# ---- scene / render settings (as saved in the file)
scene.camera = ob_camera
scene.frame_start = 1; scene.frame_end = 250; scene.frame_set(1)
scene.render.engine = 'BLENDER_EEVEE_NEXT'
scene.cycles.use_denoising = False
scene.cycles.samples = 128
scene.cycles.sampling_pattern = 'TABULATED_SOBOL'
scene.cycles.use_adaptive_sampling = False
scene.cycles.use_light_tree = False
scene.view_settings.view_transform = 'Filmic'
bpy.context.view_layer.update()

